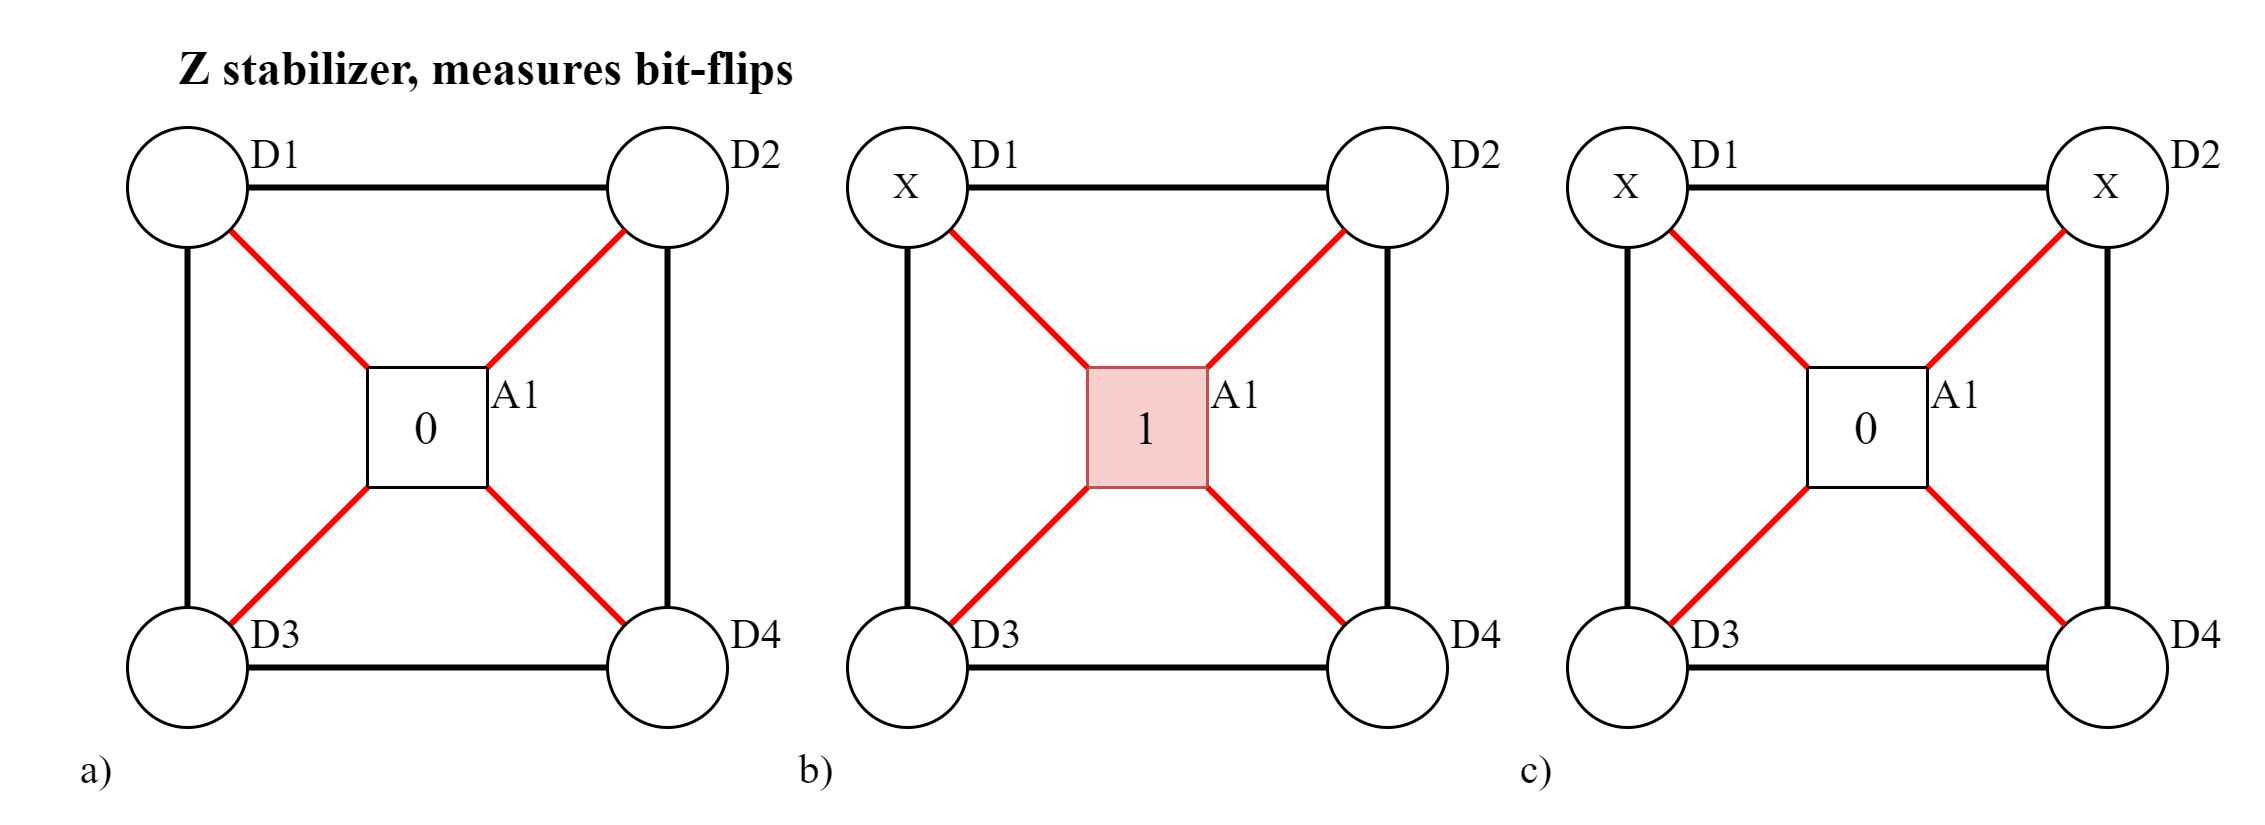

The diagram above was exported from draw.io. Its source (the exported page's mxGraphModel, read from the mxfile embedded in the PNG):
<mxGraphModel dx="1038" dy="641" grid="1" gridSize="10" guides="1" tooltips="1" connect="1" arrows="1" fold="1" page="1" pageScale="1" pageWidth="850" pageHeight="1100" math="0" shadow="0">
  <root>
    <mxCell id="0" />
    <mxCell id="1" parent="0" />
    <mxCell id="2" value="&lt;font style=&quot;font-size: 16px;&quot;&gt;0&lt;/font&gt;" style="rounded=0;whiteSpace=wrap;html=1;fontFamily=Times New Roman;" vertex="1" parent="1">
      <mxGeometry x="360" y="520" width="40" height="40" as="geometry" />
    </mxCell>
    <mxCell id="3" value="&lt;font style=&quot;font-size: 14px;&quot;&gt;A1&lt;/font&gt;" style="text;html=1;strokeColor=none;fillColor=none;align=center;verticalAlign=middle;whiteSpace=wrap;rounded=0;fontFamily=Times New Roman;" vertex="1" parent="1">
      <mxGeometry x="390" y="520" width="40" height="20" as="geometry" />
    </mxCell>
    <mxCell id="4" value="" style="endArrow=none;html=1;rounded=0;fontFamily=Times New Roman;strokeWidth=2;strokeColor=#FF0000;entryX=0;entryY=1;entryDx=0;entryDy=0;" edge="1" source="46" target="2" parent="1">
      <mxGeometry width="50" height="50" relative="1" as="geometry">
        <mxPoint x="300" y="590" as="sourcePoint" />
        <mxPoint x="350" y="540" as="targetPoint" />
      </mxGeometry>
    </mxCell>
    <mxCell id="5" value="" style="endArrow=none;html=1;rounded=0;fontFamily=Times New Roman;strokeWidth=2;strokeColor=#FF0000;entryX=0;entryY=0;entryDx=0;entryDy=0;" edge="1" source="7" target="2" parent="1">
      <mxGeometry width="50" height="50" relative="1" as="geometry">
        <mxPoint x="323.1200000000001" y="615.5999999999999" as="sourcePoint" />
        <mxPoint x="370" y="570" as="targetPoint" />
      </mxGeometry>
    </mxCell>
    <mxCell id="6" value="&lt;font style=&quot;font-size: 14px;&quot;&gt;D1&lt;/font&gt;" style="text;html=1;strokeColor=none;fillColor=none;align=center;verticalAlign=middle;whiteSpace=wrap;rounded=0;fontFamily=Times New Roman;" vertex="1" parent="1">
      <mxGeometry x="310" y="440" width="40" height="20" as="geometry" />
    </mxCell>
    <mxCell id="7" value="" style="ellipse;whiteSpace=wrap;html=1;aspect=fixed;fontFamily=Times New Roman;" vertex="1" parent="1">
      <mxGeometry x="280" y="440" width="40" height="40" as="geometry" />
    </mxCell>
    <mxCell id="8" value="" style="ellipse;whiteSpace=wrap;html=1;aspect=fixed;fontFamily=Times New Roman;" vertex="1" parent="1">
      <mxGeometry x="440" y="440" width="40" height="40" as="geometry" />
    </mxCell>
    <mxCell id="9" value="&lt;font style=&quot;font-size: 14px;&quot;&gt;D2&lt;/font&gt;" style="text;html=1;strokeColor=none;fillColor=none;align=center;verticalAlign=middle;whiteSpace=wrap;rounded=0;fontFamily=Times New Roman;" vertex="1" parent="1">
      <mxGeometry x="470" y="440" width="40" height="20" as="geometry" />
    </mxCell>
    <mxCell id="10" value="" style="endArrow=none;html=1;rounded=0;fontFamily=Times New Roman;strokeWidth=2;strokeColor=#FF0000;exitX=1;exitY=0;exitDx=0;exitDy=0;" edge="1" source="2" target="8" parent="1">
      <mxGeometry width="50" height="50" relative="1" as="geometry">
        <mxPoint x="417.08956936891184" y="504.0046485574045" as="sourcePoint" />
        <mxPoint x="462.91999999999996" y="549.89" as="targetPoint" />
      </mxGeometry>
    </mxCell>
    <mxCell id="11" value="" style="endArrow=none;html=1;rounded=0;fontFamily=Times New Roman;strokeWidth=2;strokeColor=#FF0000;" edge="1" source="2" target="38" parent="1">
      <mxGeometry width="50" height="50" relative="1" as="geometry">
        <mxPoint x="410" y="530" as="sourcePoint" />
        <mxPoint x="455.83043063107925" y="484.11464855741326" as="targetPoint" />
      </mxGeometry>
    </mxCell>
    <mxCell id="12" value="&lt;font style=&quot;font-size: 16px;&quot;&gt;1&lt;/font&gt;" style="rounded=0;whiteSpace=wrap;html=1;fontFamily=Times New Roman;fillColor=#f8cecc;strokeColor=#b85450;" vertex="1" parent="1">
      <mxGeometry x="600" y="520" width="40" height="40" as="geometry" />
    </mxCell>
    <mxCell id="13" value="&lt;font style=&quot;font-size: 14px;&quot;&gt;A1&lt;/font&gt;" style="text;html=1;strokeColor=none;fillColor=none;align=center;verticalAlign=middle;whiteSpace=wrap;rounded=0;fontFamily=Times New Roman;" vertex="1" parent="1">
      <mxGeometry x="630" y="520" width="40" height="20" as="geometry" />
    </mxCell>
    <mxCell id="14" value="" style="endArrow=none;html=1;rounded=0;fontFamily=Times New Roman;strokeWidth=2;strokeColor=#FF0000;entryX=0;entryY=1;entryDx=0;entryDy=0;" edge="1" source="43" target="12" parent="1">
      <mxGeometry width="50" height="50" relative="1" as="geometry">
        <mxPoint x="540" y="590" as="sourcePoint" />
        <mxPoint x="590" y="540" as="targetPoint" />
      </mxGeometry>
    </mxCell>
    <mxCell id="15" value="" style="endArrow=none;html=1;rounded=0;fontFamily=Times New Roman;strokeWidth=2;strokeColor=#FF0000;entryX=0;entryY=0;entryDx=0;entryDy=0;" edge="1" source="17" target="12" parent="1">
      <mxGeometry width="50" height="50" relative="1" as="geometry">
        <mxPoint x="563.1200000000001" y="615.5999999999999" as="sourcePoint" />
        <mxPoint x="610" y="570" as="targetPoint" />
      </mxGeometry>
    </mxCell>
    <mxCell id="16" value="&lt;font style=&quot;font-size: 14px;&quot;&gt;D1&lt;/font&gt;" style="text;html=1;strokeColor=none;fillColor=none;align=center;verticalAlign=middle;whiteSpace=wrap;rounded=0;fontFamily=Times New Roman;" vertex="1" parent="1">
      <mxGeometry x="550" y="440" width="40" height="20" as="geometry" />
    </mxCell>
    <mxCell id="17" value="X" style="ellipse;whiteSpace=wrap;html=1;aspect=fixed;fontFamily=Times New Roman;" vertex="1" parent="1">
      <mxGeometry x="520" y="440" width="40" height="40" as="geometry" />
    </mxCell>
    <mxCell id="18" value="" style="ellipse;whiteSpace=wrap;html=1;aspect=fixed;fontFamily=Times New Roman;" vertex="1" parent="1">
      <mxGeometry x="680" y="440" width="40" height="40" as="geometry" />
    </mxCell>
    <mxCell id="19" value="&lt;font style=&quot;font-size: 14px;&quot;&gt;D2&lt;/font&gt;" style="text;html=1;strokeColor=none;fillColor=none;align=center;verticalAlign=middle;whiteSpace=wrap;rounded=0;fontFamily=Times New Roman;" vertex="1" parent="1">
      <mxGeometry x="710" y="440" width="40" height="20" as="geometry" />
    </mxCell>
    <mxCell id="20" value="" style="endArrow=none;html=1;rounded=0;fontFamily=Times New Roman;strokeWidth=2;strokeColor=#FF0000;exitX=1;exitY=0;exitDx=0;exitDy=0;" edge="1" source="12" target="18" parent="1">
      <mxGeometry width="50" height="50" relative="1" as="geometry">
        <mxPoint x="657.0895693689118" y="504.0046485574045" as="sourcePoint" />
        <mxPoint x="702.92" y="549.89" as="targetPoint" />
      </mxGeometry>
    </mxCell>
    <mxCell id="21" value="" style="endArrow=none;html=1;rounded=0;fontFamily=Times New Roman;strokeWidth=2;strokeColor=#FF0000;" edge="1" source="12" target="40" parent="1">
      <mxGeometry width="50" height="50" relative="1" as="geometry">
        <mxPoint x="650" y="530" as="sourcePoint" />
        <mxPoint x="695.8304306310793" y="484.11464855741326" as="targetPoint" />
      </mxGeometry>
    </mxCell>
    <mxCell id="22" value="&lt;font style=&quot;font-size: 16px;&quot;&gt;0&lt;/font&gt;" style="rounded=0;whiteSpace=wrap;html=1;fontFamily=Times New Roman;" vertex="1" parent="1">
      <mxGeometry x="840" y="520" width="40" height="40" as="geometry" />
    </mxCell>
    <mxCell id="23" value="&lt;font style=&quot;font-size: 14px;&quot;&gt;A1&lt;/font&gt;" style="text;html=1;strokeColor=none;fillColor=none;align=center;verticalAlign=middle;whiteSpace=wrap;rounded=0;fontFamily=Times New Roman;" vertex="1" parent="1">
      <mxGeometry x="870" y="520" width="40" height="20" as="geometry" />
    </mxCell>
    <mxCell id="24" value="" style="group" vertex="1" connectable="0" parent="1">
      <mxGeometry x="920" y="600" width="70" height="60" as="geometry" />
    </mxCell>
    <mxCell id="25" value="" style="ellipse;whiteSpace=wrap;html=1;aspect=fixed;fontFamily=Times New Roman;" vertex="1" parent="24">
      <mxGeometry width="40" height="40" as="geometry" />
    </mxCell>
    <mxCell id="26" value="&lt;font style=&quot;font-size: 14px;&quot;&gt;D4&lt;/font&gt;" style="text;html=1;strokeColor=none;fillColor=none;align=center;verticalAlign=middle;whiteSpace=wrap;rounded=0;fontFamily=Times New Roman;" vertex="1" parent="24">
      <mxGeometry x="30" width="40" height="20" as="geometry" />
    </mxCell>
    <mxCell id="27" value="" style="ellipse;whiteSpace=wrap;html=1;aspect=fixed;fontFamily=Times New Roman;" vertex="1" parent="1">
      <mxGeometry x="760" y="600" width="40" height="40" as="geometry" />
    </mxCell>
    <mxCell id="28" value="&lt;font style=&quot;font-size: 14px;&quot;&gt;D3&lt;/font&gt;" style="text;html=1;strokeColor=none;fillColor=none;align=center;verticalAlign=middle;whiteSpace=wrap;rounded=0;fontFamily=Times New Roman;" vertex="1" parent="1">
      <mxGeometry x="790" y="600" width="40" height="20" as="geometry" />
    </mxCell>
    <mxCell id="29" value="" style="endArrow=none;html=1;rounded=0;fontFamily=Times New Roman;strokeWidth=2;strokeColor=#FF0000;entryX=0;entryY=1;entryDx=0;entryDy=0;" edge="1" source="27" target="22" parent="1">
      <mxGeometry width="50" height="50" relative="1" as="geometry">
        <mxPoint x="780" y="590" as="sourcePoint" />
        <mxPoint x="830" y="540" as="targetPoint" />
      </mxGeometry>
    </mxCell>
    <mxCell id="30" value="" style="endArrow=none;html=1;rounded=0;fontFamily=Times New Roman;strokeWidth=2;strokeColor=#FF0000;entryX=0;entryY=0;entryDx=0;entryDy=0;" edge="1" source="32" target="22" parent="1">
      <mxGeometry width="50" height="50" relative="1" as="geometry">
        <mxPoint x="803.1200000000001" y="615.5999999999999" as="sourcePoint" />
        <mxPoint x="850" y="570" as="targetPoint" />
      </mxGeometry>
    </mxCell>
    <mxCell id="31" value="&lt;font style=&quot;font-size: 14px;&quot;&gt;D1&lt;/font&gt;" style="text;html=1;strokeColor=none;fillColor=none;align=center;verticalAlign=middle;whiteSpace=wrap;rounded=0;fontFamily=Times New Roman;" vertex="1" parent="1">
      <mxGeometry x="790" y="440" width="40" height="20" as="geometry" />
    </mxCell>
    <mxCell id="32" value="X" style="ellipse;whiteSpace=wrap;html=1;aspect=fixed;fontFamily=Times New Roman;" vertex="1" parent="1">
      <mxGeometry x="760" y="440" width="40" height="40" as="geometry" />
    </mxCell>
    <mxCell id="33" value="X" style="ellipse;whiteSpace=wrap;html=1;aspect=fixed;fontFamily=Times New Roman;" vertex="1" parent="1">
      <mxGeometry x="920" y="440" width="40" height="40" as="geometry" />
    </mxCell>
    <mxCell id="34" value="&lt;font style=&quot;font-size: 14px;&quot;&gt;D2&lt;/font&gt;" style="text;html=1;strokeColor=none;fillColor=none;align=center;verticalAlign=middle;whiteSpace=wrap;rounded=0;fontFamily=Times New Roman;" vertex="1" parent="1">
      <mxGeometry x="950" y="440" width="40" height="20" as="geometry" />
    </mxCell>
    <mxCell id="35" value="" style="endArrow=none;html=1;rounded=0;fontFamily=Times New Roman;strokeWidth=2;strokeColor=#FF0000;exitX=1;exitY=0;exitDx=0;exitDy=0;" edge="1" source="22" target="33" parent="1">
      <mxGeometry width="50" height="50" relative="1" as="geometry">
        <mxPoint x="897.0895693689118" y="504.0046485574045" as="sourcePoint" />
        <mxPoint x="942.92" y="549.89" as="targetPoint" />
      </mxGeometry>
    </mxCell>
    <mxCell id="36" value="" style="endArrow=none;html=1;rounded=0;fontFamily=Times New Roman;strokeWidth=2;strokeColor=#FF0000;" edge="1" source="22" target="25" parent="1">
      <mxGeometry width="50" height="50" relative="1" as="geometry">
        <mxPoint x="890" y="530" as="sourcePoint" />
        <mxPoint x="935.8304306310793" y="484.11464855741326" as="targetPoint" />
      </mxGeometry>
    </mxCell>
    <mxCell id="37" value="&lt;font style=&quot;font-size: 14px;&quot;&gt;a)&lt;/font&gt;" style="text;html=1;strokeColor=none;fillColor=none;align=center;verticalAlign=middle;whiteSpace=wrap;rounded=0;fontFamily=Times New Roman;" vertex="1" parent="1">
      <mxGeometry x="240" y="640" width="60" height="30" as="geometry" />
    </mxCell>
    <mxCell id="38" value="" style="ellipse;whiteSpace=wrap;html=1;aspect=fixed;fontFamily=Times New Roman;" vertex="1" parent="1">
      <mxGeometry x="440" y="600" width="40" height="40" as="geometry" />
    </mxCell>
    <mxCell id="39" value="&lt;font style=&quot;font-size: 14px;&quot;&gt;D4&lt;/font&gt;" style="text;html=1;strokeColor=none;fillColor=none;align=center;verticalAlign=middle;whiteSpace=wrap;rounded=0;fontFamily=Times New Roman;" vertex="1" parent="1">
      <mxGeometry x="470" y="600" width="40" height="20" as="geometry" />
    </mxCell>
    <mxCell id="40" value="" style="ellipse;whiteSpace=wrap;html=1;aspect=fixed;fontFamily=Times New Roman;" vertex="1" parent="1">
      <mxGeometry x="680" y="600" width="40" height="40" as="geometry" />
    </mxCell>
    <mxCell id="41" value="&lt;font style=&quot;font-size: 14px;&quot;&gt;D4&lt;/font&gt;" style="text;html=1;strokeColor=none;fillColor=none;align=center;verticalAlign=middle;whiteSpace=wrap;rounded=0;fontFamily=Times New Roman;" vertex="1" parent="1">
      <mxGeometry x="710" y="600" width="40" height="20" as="geometry" />
    </mxCell>
    <mxCell id="42" value="&lt;font style=&quot;font-size: 14px;&quot;&gt;c)&lt;/font&gt;" style="text;html=1;strokeColor=none;fillColor=none;align=center;verticalAlign=middle;whiteSpace=wrap;rounded=0;fontFamily=Times New Roman;" vertex="1" parent="1">
      <mxGeometry x="720" y="640" width="60" height="30" as="geometry" />
    </mxCell>
    <mxCell id="43" value="" style="ellipse;whiteSpace=wrap;html=1;aspect=fixed;fontFamily=Times New Roman;" vertex="1" parent="1">
      <mxGeometry x="520" y="600" width="40" height="40" as="geometry" />
    </mxCell>
    <mxCell id="44" value="&lt;font style=&quot;font-size: 14px;&quot;&gt;D3&lt;/font&gt;" style="text;html=1;strokeColor=none;fillColor=none;align=center;verticalAlign=middle;whiteSpace=wrap;rounded=0;fontFamily=Times New Roman;" vertex="1" parent="1">
      <mxGeometry x="550" y="600" width="40" height="20" as="geometry" />
    </mxCell>
    <mxCell id="45" value="&lt;font style=&quot;font-size: 14px;&quot;&gt;b)&lt;/font&gt;" style="text;html=1;strokeColor=none;fillColor=none;align=center;verticalAlign=middle;whiteSpace=wrap;rounded=0;fontFamily=Times New Roman;" vertex="1" parent="1">
      <mxGeometry x="480" y="640" width="60" height="30" as="geometry" />
    </mxCell>
    <mxCell id="46" value="" style="ellipse;whiteSpace=wrap;html=1;aspect=fixed;fontFamily=Times New Roman;" vertex="1" parent="1">
      <mxGeometry x="280" y="600" width="40" height="40" as="geometry" />
    </mxCell>
    <mxCell id="47" value="&lt;font style=&quot;font-size: 14px;&quot;&gt;D3&lt;/font&gt;" style="text;html=1;strokeColor=none;fillColor=none;align=center;verticalAlign=middle;whiteSpace=wrap;rounded=0;fontFamily=Times New Roman;" vertex="1" parent="1">
      <mxGeometry x="310" y="600" width="40" height="20" as="geometry" />
    </mxCell>
    <mxCell id="48" value="" style="endArrow=none;html=1;rounded=0;strokeColor=#000000;strokeWidth=2;fontFamily=Times New Roman;fontSize=14;" edge="1" source="46" target="7" parent="1">
      <mxGeometry width="50" height="50" relative="1" as="geometry">
        <mxPoint x="580" y="680" as="sourcePoint" />
        <mxPoint x="630" y="630" as="targetPoint" />
      </mxGeometry>
    </mxCell>
    <mxCell id="49" value="" style="endArrow=none;html=1;rounded=0;strokeColor=#000000;strokeWidth=2;fontFamily=Times New Roman;fontSize=14;" edge="1" source="7" target="8" parent="1">
      <mxGeometry width="50" height="50" relative="1" as="geometry">
        <mxPoint x="310" y="610" as="sourcePoint" />
        <mxPoint x="310" y="490" as="targetPoint" />
      </mxGeometry>
    </mxCell>
    <mxCell id="50" value="" style="endArrow=none;html=1;rounded=0;strokeColor=#000000;strokeWidth=2;fontFamily=Times New Roman;fontSize=14;" edge="1" source="38" target="8" parent="1">
      <mxGeometry width="50" height="50" relative="1" as="geometry">
        <mxPoint x="330" y="470" as="sourcePoint" />
        <mxPoint x="450" y="470" as="targetPoint" />
      </mxGeometry>
    </mxCell>
    <mxCell id="51" value="" style="endArrow=none;html=1;rounded=0;strokeColor=#000000;strokeWidth=2;fontFamily=Times New Roman;fontSize=14;" edge="1" source="46" target="38" parent="1">
      <mxGeometry width="50" height="50" relative="1" as="geometry">
        <mxPoint x="470" y="610" as="sourcePoint" />
        <mxPoint x="470" y="490" as="targetPoint" />
      </mxGeometry>
    </mxCell>
    <mxCell id="52" value="" style="endArrow=none;html=1;rounded=0;strokeColor=#000000;strokeWidth=2;fontFamily=Times New Roman;fontSize=14;" edge="1" source="43" target="17" parent="1">
      <mxGeometry width="50" height="50" relative="1" as="geometry">
        <mxPoint x="470" y="610" as="sourcePoint" />
        <mxPoint x="470" y="490" as="targetPoint" />
      </mxGeometry>
    </mxCell>
    <mxCell id="53" value="" style="endArrow=none;html=1;rounded=0;strokeColor=#000000;strokeWidth=2;fontFamily=Times New Roman;fontSize=14;" edge="1" source="18" target="17" parent="1">
      <mxGeometry width="50" height="50" relative="1" as="geometry">
        <mxPoint x="550" y="610" as="sourcePoint" />
        <mxPoint x="550" y="490" as="targetPoint" />
      </mxGeometry>
    </mxCell>
    <mxCell id="54" value="" style="endArrow=none;html=1;rounded=0;strokeColor=#000000;strokeWidth=2;fontFamily=Times New Roman;fontSize=14;" edge="1" source="18" target="40" parent="1">
      <mxGeometry width="50" height="50" relative="1" as="geometry">
        <mxPoint x="690" y="470" as="sourcePoint" />
        <mxPoint x="570.0000000000073" y="470" as="targetPoint" />
      </mxGeometry>
    </mxCell>
    <mxCell id="55" value="" style="endArrow=none;html=1;rounded=0;strokeColor=#000000;strokeWidth=2;fontFamily=Times New Roman;fontSize=14;" edge="1" source="40" target="43" parent="1">
      <mxGeometry width="50" height="50" relative="1" as="geometry">
        <mxPoint x="710" y="490" as="sourcePoint" />
        <mxPoint x="710" y="610" as="targetPoint" />
      </mxGeometry>
    </mxCell>
    <mxCell id="56" value="" style="endArrow=none;html=1;rounded=0;strokeColor=#000000;strokeWidth=2;fontFamily=Times New Roman;fontSize=14;" edge="1" source="32" target="27" parent="1">
      <mxGeometry width="50" height="50" relative="1" as="geometry">
        <mxPoint x="710" y="490" as="sourcePoint" />
        <mxPoint x="710" y="610" as="targetPoint" />
      </mxGeometry>
    </mxCell>
    <mxCell id="57" value="" style="endArrow=none;html=1;rounded=0;strokeColor=#000000;strokeWidth=2;fontFamily=Times New Roman;fontSize=14;" edge="1" source="32" target="33" parent="1">
      <mxGeometry width="50" height="50" relative="1" as="geometry">
        <mxPoint x="790" y="490" as="sourcePoint" />
        <mxPoint x="790" y="610" as="targetPoint" />
      </mxGeometry>
    </mxCell>
    <mxCell id="58" value="" style="endArrow=none;html=1;rounded=0;strokeColor=#000000;strokeWidth=2;fontFamily=Times New Roman;fontSize=14;" edge="1" source="25" target="33" parent="1">
      <mxGeometry width="50" height="50" relative="1" as="geometry">
        <mxPoint x="810" y="470" as="sourcePoint" />
        <mxPoint x="930" y="470" as="targetPoint" />
      </mxGeometry>
    </mxCell>
    <mxCell id="59" value="" style="endArrow=none;html=1;rounded=0;strokeColor=#000000;strokeWidth=2;fontFamily=Times New Roman;fontSize=14;" edge="1" source="25" target="27" parent="1">
      <mxGeometry width="50" height="50" relative="1" as="geometry">
        <mxPoint x="950" y="610" as="sourcePoint" />
        <mxPoint x="950" y="490" as="targetPoint" />
      </mxGeometry>
    </mxCell>
    <mxCell id="60" value="&lt;b&gt;&lt;font face=&quot;Times New Roman&quot; style=&quot;font-size: 16px;&quot;&gt;Z stabilizer, measures bit-flips&lt;/font&gt;&lt;/b&gt;" style="text;html=1;strokeColor=none;fillColor=none;align=center;verticalAlign=middle;whiteSpace=wrap;rounded=0;" vertex="1" parent="1">
      <mxGeometry x="280" y="400" width="240" height="40" as="geometry" />
    </mxCell>
  </root>
</mxGraphModel>